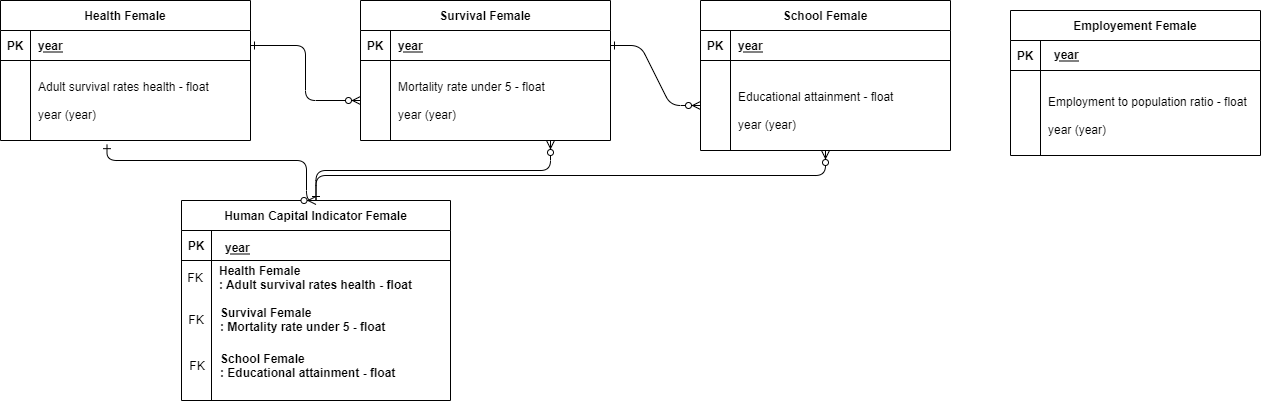

The diagram above was exported from draw.io. Its source (the exported page's mxGraphModel, read from the mxfile embedded in the PNG):
<mxGraphModel dx="1662" dy="762" grid="1" gridSize="10" guides="1" tooltips="1" connect="1" arrows="1" fold="1" page="1" pageScale="1" pageWidth="850" pageHeight="1100" math="0" shadow="0" extFonts="Permanent Marker^https://fonts.googleapis.com/css?family=Permanent+Marker">
  <root>
    <mxCell id="0" />
    <mxCell id="1" parent="0" />
    <mxCell id="C-vyLk0tnHw3VtMMgP7b-1" value="" style="edgeStyle=orthogonalEdgeStyle;endArrow=ERzeroToMany;startArrow=ERone;endFill=1;startFill=0;" parent="1" source="C-vyLk0tnHw3VtMMgP7b-24" target="C-vyLk0tnHw3VtMMgP7b-9" edge="1">
      <mxGeometry width="100" height="100" relative="1" as="geometry">
        <mxPoint x="340" y="720" as="sourcePoint" />
        <mxPoint x="330" y="145" as="targetPoint" />
      </mxGeometry>
    </mxCell>
    <mxCell id="C-vyLk0tnHw3VtMMgP7b-12" value="" style="edgeStyle=entityRelationEdgeStyle;endArrow=ERzeroToMany;startArrow=ERone;endFill=1;startFill=0;" parent="1" source="C-vyLk0tnHw3VtMMgP7b-3" target="C-vyLk0tnHw3VtMMgP7b-17" edge="1">
      <mxGeometry width="100" height="100" relative="1" as="geometry">
        <mxPoint x="400" y="180" as="sourcePoint" />
        <mxPoint x="460" y="205" as="targetPoint" />
      </mxGeometry>
    </mxCell>
    <mxCell id="C-vyLk0tnHw3VtMMgP7b-23" value="Health Female" style="shape=table;startSize=30;container=1;collapsible=1;childLayout=tableLayout;fixedRows=1;rowLines=0;fontStyle=1;align=center;resizeLast=1;" parent="1" vertex="1">
      <mxGeometry x="10" y="70" width="250" height="140" as="geometry" />
    </mxCell>
    <mxCell id="C-vyLk0tnHw3VtMMgP7b-24" value="" style="shape=partialRectangle;collapsible=0;dropTarget=0;pointerEvents=0;fillColor=none;points=[[0,0.5],[1,0.5]];portConstraint=eastwest;top=0;left=0;right=0;bottom=1;" parent="C-vyLk0tnHw3VtMMgP7b-23" vertex="1">
      <mxGeometry y="30" width="250" height="30" as="geometry" />
    </mxCell>
    <mxCell id="C-vyLk0tnHw3VtMMgP7b-25" value="PK" style="shape=partialRectangle;overflow=hidden;connectable=0;fillColor=none;top=0;left=0;bottom=0;right=0;fontStyle=1;" parent="C-vyLk0tnHw3VtMMgP7b-24" vertex="1">
      <mxGeometry width="30" height="30" as="geometry">
        <mxRectangle width="30" height="30" as="alternateBounds" />
      </mxGeometry>
    </mxCell>
    <mxCell id="C-vyLk0tnHw3VtMMgP7b-26" value="year" style="shape=partialRectangle;overflow=hidden;connectable=0;fillColor=none;top=0;left=0;bottom=0;right=0;align=left;spacingLeft=6;fontStyle=5;" parent="C-vyLk0tnHw3VtMMgP7b-24" vertex="1">
      <mxGeometry x="30" width="220" height="30" as="geometry">
        <mxRectangle width="220" height="30" as="alternateBounds" />
      </mxGeometry>
    </mxCell>
    <mxCell id="C-vyLk0tnHw3VtMMgP7b-27" value="" style="shape=partialRectangle;collapsible=0;dropTarget=0;pointerEvents=0;fillColor=none;points=[[0,0.5],[1,0.5]];portConstraint=eastwest;top=0;left=0;right=0;bottom=0;" parent="C-vyLk0tnHw3VtMMgP7b-23" vertex="1">
      <mxGeometry y="60" width="250" height="80" as="geometry" />
    </mxCell>
    <mxCell id="C-vyLk0tnHw3VtMMgP7b-28" value="" style="shape=partialRectangle;overflow=hidden;connectable=0;fillColor=none;top=0;left=0;bottom=0;right=0;" parent="C-vyLk0tnHw3VtMMgP7b-27" vertex="1">
      <mxGeometry width="30" height="80" as="geometry">
        <mxRectangle width="30" height="80" as="alternateBounds" />
      </mxGeometry>
    </mxCell>
    <mxCell id="C-vyLk0tnHw3VtMMgP7b-29" value="Adult survival rates health - float &#10;&#10;year (year)" style="shape=partialRectangle;overflow=hidden;connectable=0;fillColor=none;top=0;left=0;bottom=0;right=0;align=left;spacingLeft=6;" parent="C-vyLk0tnHw3VtMMgP7b-27" vertex="1">
      <mxGeometry x="30" width="220" height="80" as="geometry">
        <mxRectangle width="220" height="80" as="alternateBounds" />
      </mxGeometry>
    </mxCell>
    <mxCell id="uifsJ5SK8xbg5u98eoKH-34" value="" style="group" parent="1" vertex="1" connectable="0">
      <mxGeometry x="190" y="270" width="310" height="200" as="geometry" />
    </mxCell>
    <mxCell id="uifsJ5SK8xbg5u98eoKH-17" value="Human Capital Indicator Female" style="shape=table;startSize=30;container=1;collapsible=1;childLayout=tableLayout;fixedRows=1;rowLines=0;fontStyle=1;align=center;resizeLast=1;" parent="uifsJ5SK8xbg5u98eoKH-34" vertex="1">
      <mxGeometry x="1" width="269" height="200" as="geometry" />
    </mxCell>
    <mxCell id="uifsJ5SK8xbg5u98eoKH-18" value="" style="shape=partialRectangle;collapsible=0;dropTarget=0;pointerEvents=0;fillColor=none;points=[[0,0.5],[1,0.5]];portConstraint=eastwest;top=0;left=0;right=0;bottom=1;" parent="uifsJ5SK8xbg5u98eoKH-17" vertex="1">
      <mxGeometry y="30" width="269" height="30" as="geometry" />
    </mxCell>
    <mxCell id="uifsJ5SK8xbg5u98eoKH-19" value="PK" style="shape=partialRectangle;overflow=hidden;connectable=0;fillColor=none;top=0;left=0;bottom=0;right=0;fontStyle=1;" parent="uifsJ5SK8xbg5u98eoKH-18" vertex="1">
      <mxGeometry width="30" height="30" as="geometry">
        <mxRectangle width="30" height="30" as="alternateBounds" />
      </mxGeometry>
    </mxCell>
    <mxCell id="uifsJ5SK8xbg5u98eoKH-20" value="" style="shape=partialRectangle;overflow=hidden;connectable=0;fillColor=none;top=0;left=0;bottom=0;right=0;align=left;spacingLeft=6;fontStyle=5;" parent="uifsJ5SK8xbg5u98eoKH-18" vertex="1">
      <mxGeometry x="30" width="239" height="30" as="geometry">
        <mxRectangle width="239" height="30" as="alternateBounds" />
      </mxGeometry>
    </mxCell>
    <mxCell id="uifsJ5SK8xbg5u98eoKH-21" value="" style="shape=partialRectangle;collapsible=0;dropTarget=0;pointerEvents=0;fillColor=none;points=[[0,0.5],[1,0.5]];portConstraint=eastwest;top=0;left=0;right=0;bottom=0;" parent="uifsJ5SK8xbg5u98eoKH-17" vertex="1">
      <mxGeometry y="60" width="269" height="140" as="geometry" />
    </mxCell>
    <mxCell id="uifsJ5SK8xbg5u98eoKH-22" value="" style="shape=partialRectangle;overflow=hidden;connectable=0;fillColor=none;top=0;left=0;bottom=0;right=0;" parent="uifsJ5SK8xbg5u98eoKH-21" vertex="1">
      <mxGeometry width="30" height="140" as="geometry">
        <mxRectangle width="30" height="140" as="alternateBounds" />
      </mxGeometry>
    </mxCell>
    <mxCell id="uifsJ5SK8xbg5u98eoKH-23" value="" style="shape=partialRectangle;overflow=hidden;connectable=0;fillColor=none;top=0;left=0;bottom=0;right=0;align=left;spacingLeft=6;" parent="uifsJ5SK8xbg5u98eoKH-21" vertex="1">
      <mxGeometry x="30" width="239" height="140" as="geometry">
        <mxRectangle width="239" height="140" as="alternateBounds" />
      </mxGeometry>
    </mxCell>
    <mxCell id="uifsJ5SK8xbg5u98eoKH-26" value="Health Female&#10;: Adult survival rates health - float " style="shape=partialRectangle;overflow=hidden;connectable=0;fillColor=none;top=0;left=0;bottom=0;right=0;align=left;spacingLeft=6;fontStyle=1;" parent="uifsJ5SK8xbg5u98eoKH-34" vertex="1">
      <mxGeometry x="31" y="62" width="220" height="30" as="geometry">
        <mxRectangle width="220" height="30" as="alternateBounds" />
      </mxGeometry>
    </mxCell>
    <mxCell id="uifsJ5SK8xbg5u98eoKH-27" value="Survival Female&#10;: Mortality rate under 5 - float " style="shape=partialRectangle;overflow=hidden;connectable=0;fillColor=none;top=0;left=0;bottom=0;right=0;align=left;spacingLeft=6;fontStyle=1;" parent="uifsJ5SK8xbg5u98eoKH-34" vertex="1">
      <mxGeometry x="32" y="104" width="230" height="30" as="geometry">
        <mxRectangle width="220" height="30" as="alternateBounds" />
      </mxGeometry>
    </mxCell>
    <mxCell id="uifsJ5SK8xbg5u98eoKH-28" value="School Female&#10;: Educational attainment - float " style="shape=partialRectangle;overflow=hidden;connectable=0;fillColor=none;top=0;left=0;bottom=0;right=0;align=left;spacingLeft=6;fontStyle=1;" parent="uifsJ5SK8xbg5u98eoKH-34" vertex="1">
      <mxGeometry x="32" y="150" width="220" height="30" as="geometry">
        <mxRectangle width="220" height="30" as="alternateBounds" />
      </mxGeometry>
    </mxCell>
    <mxCell id="uifsJ5SK8xbg5u98eoKH-29" value="FK" style="shape=partialRectangle;overflow=hidden;connectable=0;fillColor=none;top=0;left=0;bottom=0;right=0;fontStyle=0;" parent="uifsJ5SK8xbg5u98eoKH-34" vertex="1">
      <mxGeometry x="1" y="104" width="30" height="30" as="geometry">
        <mxRectangle width="30" height="30" as="alternateBounds" />
      </mxGeometry>
    </mxCell>
    <mxCell id="uifsJ5SK8xbg5u98eoKH-30" value="FK" style="shape=partialRectangle;overflow=hidden;connectable=0;fillColor=none;top=0;left=0;bottom=0;right=0;fontStyle=0;" parent="uifsJ5SK8xbg5u98eoKH-34" vertex="1">
      <mxGeometry x="2" y="150" width="30" height="30" as="geometry">
        <mxRectangle width="30" height="30" as="alternateBounds" />
      </mxGeometry>
    </mxCell>
    <mxCell id="uifsJ5SK8xbg5u98eoKH-24" value="FK" style="shape=partialRectangle;overflow=hidden;connectable=0;fillColor=none;top=0;left=0;bottom=0;right=0;fontStyle=0;" parent="uifsJ5SK8xbg5u98eoKH-34" vertex="1">
      <mxGeometry x="0.5" y="62" width="29" height="30" as="geometry">
        <mxRectangle width="30" height="30" as="alternateBounds" />
      </mxGeometry>
    </mxCell>
    <mxCell id="UEPn6NXe8eDLz0fBT0IM-1" value="year" style="shape=partialRectangle;overflow=hidden;connectable=0;fillColor=none;top=0;left=0;bottom=0;right=0;align=left;spacingLeft=6;fontStyle=5;" parent="uifsJ5SK8xbg5u98eoKH-34" vertex="1">
      <mxGeometry x="37" y="32" width="220" height="30" as="geometry">
        <mxRectangle width="220" height="30" as="alternateBounds" />
      </mxGeometry>
    </mxCell>
    <mxCell id="uifsJ5SK8xbg5u98eoKH-35" value="" style="group" parent="1" vertex="1" connectable="0">
      <mxGeometry x="1020" y="80" width="260" height="145" as="geometry" />
    </mxCell>
    <mxCell id="uifsJ5SK8xbg5u98eoKH-7" value="Employement Female" style="shape=table;startSize=30;container=1;collapsible=1;childLayout=tableLayout;fixedRows=1;rowLines=0;fontStyle=1;align=center;resizeLast=1;" parent="uifsJ5SK8xbg5u98eoKH-35" vertex="1">
      <mxGeometry width="250" height="145" as="geometry" />
    </mxCell>
    <mxCell id="uifsJ5SK8xbg5u98eoKH-8" value="" style="shape=partialRectangle;collapsible=0;dropTarget=0;pointerEvents=0;fillColor=none;points=[[0,0.5],[1,0.5]];portConstraint=eastwest;top=0;left=0;right=0;bottom=1;" parent="uifsJ5SK8xbg5u98eoKH-7" vertex="1">
      <mxGeometry y="30" width="250" height="30" as="geometry" />
    </mxCell>
    <mxCell id="uifsJ5SK8xbg5u98eoKH-9" value="PK" style="shape=partialRectangle;overflow=hidden;connectable=0;fillColor=none;top=0;left=0;bottom=0;right=0;fontStyle=1;" parent="uifsJ5SK8xbg5u98eoKH-8" vertex="1">
      <mxGeometry width="30" height="30" as="geometry">
        <mxRectangle width="30" height="30" as="alternateBounds" />
      </mxGeometry>
    </mxCell>
    <mxCell id="uifsJ5SK8xbg5u98eoKH-10" value="" style="shape=partialRectangle;overflow=hidden;connectable=0;fillColor=none;top=0;left=0;bottom=0;right=0;align=left;spacingLeft=6;fontStyle=5;" parent="uifsJ5SK8xbg5u98eoKH-8" vertex="1">
      <mxGeometry x="30" width="220" height="30" as="geometry">
        <mxRectangle width="220" height="30" as="alternateBounds" />
      </mxGeometry>
    </mxCell>
    <mxCell id="uifsJ5SK8xbg5u98eoKH-11" value="" style="shape=partialRectangle;collapsible=0;dropTarget=0;pointerEvents=0;fillColor=none;points=[[0,0.5],[1,0.5]];portConstraint=eastwest;top=0;left=0;right=0;bottom=0;" parent="uifsJ5SK8xbg5u98eoKH-7" vertex="1">
      <mxGeometry y="60" width="250" height="85" as="geometry" />
    </mxCell>
    <mxCell id="uifsJ5SK8xbg5u98eoKH-12" value="" style="shape=partialRectangle;overflow=hidden;connectable=0;fillColor=none;top=0;left=0;bottom=0;right=0;" parent="uifsJ5SK8xbg5u98eoKH-11" vertex="1">
      <mxGeometry width="30" height="85" as="geometry">
        <mxRectangle width="30" height="85" as="alternateBounds" />
      </mxGeometry>
    </mxCell>
    <mxCell id="uifsJ5SK8xbg5u98eoKH-13" value="" style="shape=partialRectangle;overflow=hidden;connectable=0;fillColor=none;top=0;left=0;bottom=0;right=0;align=left;spacingLeft=6;" parent="uifsJ5SK8xbg5u98eoKH-11" vertex="1">
      <mxGeometry x="30" width="220" height="85" as="geometry">
        <mxRectangle width="220" height="85" as="alternateBounds" />
      </mxGeometry>
    </mxCell>
    <mxCell id="uifsJ5SK8xbg5u98eoKH-14" value="Employment to population ratio - float &#10;&#10;year (year)" style="shape=partialRectangle;overflow=hidden;connectable=0;fillColor=none;top=0;left=0;bottom=0;right=0;align=left;spacingLeft=6;" parent="uifsJ5SK8xbg5u98eoKH-35" vertex="1">
      <mxGeometry x="30" y="65" width="230" height="80" as="geometry">
        <mxRectangle width="220" height="80" as="alternateBounds" />
      </mxGeometry>
    </mxCell>
    <mxCell id="uifsJ5SK8xbg5u98eoKH-15" value="year" style="shape=partialRectangle;overflow=hidden;connectable=0;fillColor=none;top=0;left=0;bottom=0;right=0;align=left;spacingLeft=6;fontStyle=5;" parent="uifsJ5SK8xbg5u98eoKH-35" vertex="1">
      <mxGeometry x="36" y="29" width="220" height="30" as="geometry">
        <mxRectangle width="220" height="30" as="alternateBounds" />
      </mxGeometry>
    </mxCell>
    <mxCell id="uifsJ5SK8xbg5u98eoKH-36" value="" style="group" parent="1" vertex="1" connectable="0">
      <mxGeometry x="710" y="70" width="250" height="150" as="geometry" />
    </mxCell>
    <mxCell id="C-vyLk0tnHw3VtMMgP7b-13" value="School Female" style="shape=table;startSize=30;container=1;collapsible=1;childLayout=tableLayout;fixedRows=1;rowLines=0;fontStyle=1;align=center;resizeLast=1;" parent="uifsJ5SK8xbg5u98eoKH-36" vertex="1">
      <mxGeometry width="250" height="150" as="geometry" />
    </mxCell>
    <mxCell id="C-vyLk0tnHw3VtMMgP7b-14" value="" style="shape=partialRectangle;collapsible=0;dropTarget=0;pointerEvents=0;fillColor=none;points=[[0,0.5],[1,0.5]];portConstraint=eastwest;top=0;left=0;right=0;bottom=1;" parent="C-vyLk0tnHw3VtMMgP7b-13" vertex="1">
      <mxGeometry y="30" width="250" height="30" as="geometry" />
    </mxCell>
    <mxCell id="C-vyLk0tnHw3VtMMgP7b-15" value="PK" style="shape=partialRectangle;overflow=hidden;connectable=0;fillColor=none;top=0;left=0;bottom=0;right=0;fontStyle=1;" parent="C-vyLk0tnHw3VtMMgP7b-14" vertex="1">
      <mxGeometry width="30" height="30" as="geometry">
        <mxRectangle width="30" height="30" as="alternateBounds" />
      </mxGeometry>
    </mxCell>
    <mxCell id="C-vyLk0tnHw3VtMMgP7b-16" value="" style="shape=partialRectangle;overflow=hidden;connectable=0;fillColor=none;top=0;left=0;bottom=0;right=0;align=left;spacingLeft=6;fontStyle=5;" parent="C-vyLk0tnHw3VtMMgP7b-14" vertex="1">
      <mxGeometry x="30" width="220" height="30" as="geometry">
        <mxRectangle width="220" height="30" as="alternateBounds" />
      </mxGeometry>
    </mxCell>
    <mxCell id="C-vyLk0tnHw3VtMMgP7b-17" value="" style="shape=partialRectangle;collapsible=0;dropTarget=0;pointerEvents=0;fillColor=none;points=[[0,0.5],[1,0.5]];portConstraint=eastwest;top=0;left=0;right=0;bottom=0;" parent="C-vyLk0tnHw3VtMMgP7b-13" vertex="1">
      <mxGeometry y="60" width="250" height="90" as="geometry" />
    </mxCell>
    <mxCell id="C-vyLk0tnHw3VtMMgP7b-18" value="" style="shape=partialRectangle;overflow=hidden;connectable=0;fillColor=none;top=0;left=0;bottom=0;right=0;" parent="C-vyLk0tnHw3VtMMgP7b-17" vertex="1">
      <mxGeometry width="30" height="90" as="geometry">
        <mxRectangle width="30" height="90" as="alternateBounds" />
      </mxGeometry>
    </mxCell>
    <mxCell id="C-vyLk0tnHw3VtMMgP7b-19" value="" style="shape=partialRectangle;overflow=hidden;connectable=0;fillColor=none;top=0;left=0;bottom=0;right=0;align=left;spacingLeft=6;" parent="C-vyLk0tnHw3VtMMgP7b-17" vertex="1">
      <mxGeometry x="30" width="220" height="90" as="geometry">
        <mxRectangle width="220" height="90" as="alternateBounds" />
      </mxGeometry>
    </mxCell>
    <mxCell id="uifsJ5SK8xbg5u98eoKH-5" value="Educational attainment - float &#10;&#10;year (year)" style="shape=partialRectangle;overflow=hidden;connectable=0;fillColor=none;top=0;left=0;bottom=0;right=0;align=left;spacingLeft=6;" parent="uifsJ5SK8xbg5u98eoKH-36" vertex="1">
      <mxGeometry x="30" y="70" width="200" height="80" as="geometry">
        <mxRectangle width="220" height="80" as="alternateBounds" />
      </mxGeometry>
    </mxCell>
    <mxCell id="uifsJ5SK8xbg5u98eoKH-6" value="year" style="shape=partialRectangle;overflow=hidden;connectable=0;fillColor=none;top=0;left=0;bottom=0;right=0;align=left;spacingLeft=6;fontStyle=5;" parent="uifsJ5SK8xbg5u98eoKH-36" vertex="1">
      <mxGeometry x="30" y="30" width="220" height="30" as="geometry">
        <mxRectangle width="220" height="30" as="alternateBounds" />
      </mxGeometry>
    </mxCell>
    <mxCell id="uifsJ5SK8xbg5u98eoKH-37" value="" style="group" parent="1" vertex="1" connectable="0">
      <mxGeometry x="370" y="70" width="250" height="140" as="geometry" />
    </mxCell>
    <mxCell id="C-vyLk0tnHw3VtMMgP7b-2" value="Survival Female" style="shape=table;startSize=30;container=1;collapsible=1;childLayout=tableLayout;fixedRows=1;rowLines=0;fontStyle=1;align=center;resizeLast=1;" parent="uifsJ5SK8xbg5u98eoKH-37" vertex="1">
      <mxGeometry width="250" height="140" as="geometry" />
    </mxCell>
    <mxCell id="C-vyLk0tnHw3VtMMgP7b-3" value="" style="shape=partialRectangle;collapsible=0;dropTarget=0;pointerEvents=0;fillColor=none;points=[[0,0.5],[1,0.5]];portConstraint=eastwest;top=0;left=0;right=0;bottom=1;" parent="C-vyLk0tnHw3VtMMgP7b-2" vertex="1">
      <mxGeometry y="30" width="250" height="30" as="geometry" />
    </mxCell>
    <mxCell id="C-vyLk0tnHw3VtMMgP7b-4" value="PK" style="shape=partialRectangle;overflow=hidden;connectable=0;fillColor=none;top=0;left=0;bottom=0;right=0;fontStyle=1;" parent="C-vyLk0tnHw3VtMMgP7b-3" vertex="1">
      <mxGeometry width="30" height="30" as="geometry">
        <mxRectangle width="30" height="30" as="alternateBounds" />
      </mxGeometry>
    </mxCell>
    <mxCell id="C-vyLk0tnHw3VtMMgP7b-5" value="" style="shape=partialRectangle;overflow=hidden;connectable=0;fillColor=none;top=0;left=0;bottom=0;right=0;align=left;spacingLeft=6;fontStyle=5;" parent="C-vyLk0tnHw3VtMMgP7b-3" vertex="1">
      <mxGeometry x="30" width="220" height="30" as="geometry">
        <mxRectangle width="220" height="30" as="alternateBounds" />
      </mxGeometry>
    </mxCell>
    <mxCell id="C-vyLk0tnHw3VtMMgP7b-9" value="" style="shape=partialRectangle;collapsible=0;dropTarget=0;pointerEvents=0;fillColor=none;points=[[0,0.5],[1,0.5]];portConstraint=eastwest;top=0;left=0;right=0;bottom=0;" parent="C-vyLk0tnHw3VtMMgP7b-2" vertex="1">
      <mxGeometry y="60" width="250" height="80" as="geometry" />
    </mxCell>
    <mxCell id="C-vyLk0tnHw3VtMMgP7b-10" value="" style="shape=partialRectangle;overflow=hidden;connectable=0;fillColor=none;top=0;left=0;bottom=0;right=0;strokeColor=none;" parent="C-vyLk0tnHw3VtMMgP7b-9" vertex="1">
      <mxGeometry width="30" height="80" as="geometry">
        <mxRectangle width="30" height="80" as="alternateBounds" />
      </mxGeometry>
    </mxCell>
    <mxCell id="C-vyLk0tnHw3VtMMgP7b-11" value="" style="shape=partialRectangle;overflow=hidden;connectable=0;fillColor=none;top=0;left=0;bottom=0;right=0;align=left;spacingLeft=6;" parent="C-vyLk0tnHw3VtMMgP7b-9" vertex="1">
      <mxGeometry x="30" width="220" height="80" as="geometry">
        <mxRectangle width="220" height="80" as="alternateBounds" />
      </mxGeometry>
    </mxCell>
    <mxCell id="uifsJ5SK8xbg5u98eoKH-2" value="Mortality rate under 5 - float &#10;&#10;year (year)" style="shape=partialRectangle;overflow=hidden;connectable=0;top=0;left=0;bottom=0;right=0;align=left;spacingLeft=6;strokeColor=none;fillColor=none;" parent="uifsJ5SK8xbg5u98eoKH-37" vertex="1">
      <mxGeometry x="30" y="60" width="220" height="80" as="geometry">
        <mxRectangle width="220" height="80" as="alternateBounds" />
      </mxGeometry>
    </mxCell>
    <mxCell id="uifsJ5SK8xbg5u98eoKH-4" value="year" style="shape=partialRectangle;overflow=hidden;connectable=0;fillColor=none;top=0;left=0;bottom=0;right=0;align=left;spacingLeft=6;fontStyle=5;" parent="uifsJ5SK8xbg5u98eoKH-37" vertex="1">
      <mxGeometry x="30" y="30" width="220" height="30" as="geometry">
        <mxRectangle width="220" height="30" as="alternateBounds" />
      </mxGeometry>
    </mxCell>
    <mxCell id="uifsJ5SK8xbg5u98eoKH-39" value="" style="edgeStyle=orthogonalEdgeStyle;endArrow=ERzeroToMany;startArrow=ERone;endFill=1;startFill=0;entryX=0.5;entryY=0;entryDx=0;entryDy=0;exitX=0.426;exitY=1.052;exitDx=0;exitDy=0;exitPerimeter=0;" parent="1" source="C-vyLk0tnHw3VtMMgP7b-27" target="uifsJ5SK8xbg5u98eoKH-17" edge="1">
      <mxGeometry width="100" height="100" relative="1" as="geometry">
        <mxPoint x="-2.2737367544323206e-13" y="319.9999999999999" as="sourcePoint" />
        <mxPoint x="164.99999999999977" y="375.0769230769231" as="targetPoint" />
        <Array as="points">
          <mxPoint x="116" y="230" />
          <mxPoint x="316" y="230" />
        </Array>
      </mxGeometry>
    </mxCell>
    <mxCell id="uifsJ5SK8xbg5u98eoKH-40" value="" style="edgeStyle=orthogonalEdgeStyle;endArrow=ERzeroToMany;startArrow=ERone;endFill=1;startFill=0;exitX=0.5;exitY=0;exitDx=0;exitDy=0;" parent="1" source="uifsJ5SK8xbg5u98eoKH-17" edge="1">
      <mxGeometry width="100" height="100" relative="1" as="geometry">
        <mxPoint x="449.9999999999998" y="299.9999999999999" as="sourcePoint" />
        <mxPoint x="560" y="210" as="targetPoint" />
      </mxGeometry>
    </mxCell>
    <mxCell id="uifsJ5SK8xbg5u98eoKH-41" value="" style="edgeStyle=orthogonalEdgeStyle;endArrow=ERzeroToMany;startArrow=ERone;endFill=1;startFill=0;exitX=0.5;exitY=0;exitDx=0;exitDy=0;" parent="1" source="uifsJ5SK8xbg5u98eoKH-17" edge="1">
      <mxGeometry width="100" height="100" relative="1" as="geometry">
        <mxPoint x="509.91999999999973" y="349.9999999999999" as="sourcePoint" />
        <mxPoint x="835" y="220" as="targetPoint" />
      </mxGeometry>
    </mxCell>
  </root>
</mxGraphModel>